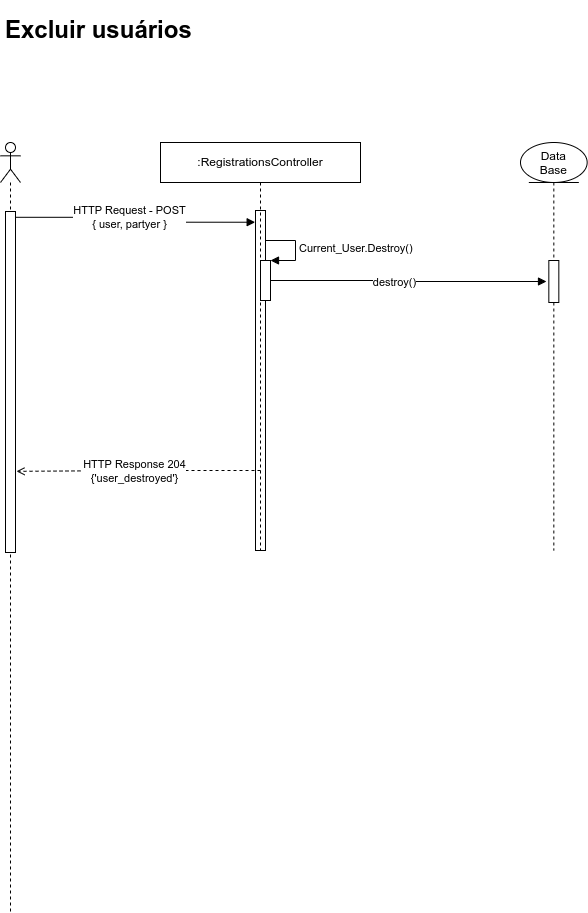

The diagram above was exported from draw.io. Its source (the exported page's mxGraphModel, read from the mxfile embedded in the PNG):
<mxGraphModel dx="1358" dy="773" grid="1" gridSize="10" guides="1" tooltips="1" connect="1" arrows="1" fold="1" page="1" pageScale="1" pageWidth="827" pageHeight="1169" math="0" shadow="0">
  <root>
    <mxCell id="0" />
    <mxCell id="1" parent="0" />
    <mxCell id="hARSqU774Q33Rz-hOgrx-43" value="" style="html=1;points=[];perimeter=orthogonalPerimeter;" parent="1" vertex="1">
      <mxGeometry x="295" y="220" width="10" height="340" as="geometry" />
    </mxCell>
    <mxCell id="hARSqU774Q33Rz-hOgrx-1" value="" style="shape=umlLifeline;participant=umlActor;perimeter=lifelinePerimeter;whiteSpace=wrap;html=1;container=1;collapsible=0;recursiveResize=0;verticalAlign=top;spacingTop=36;outlineConnect=0;" parent="1" vertex="1">
      <mxGeometry x="40" y="152" width="20" height="770" as="geometry" />
    </mxCell>
    <mxCell id="hARSqU774Q33Rz-hOgrx-2" value="" style="html=1;points=[];perimeter=orthogonalPerimeter;" parent="hARSqU774Q33Rz-hOgrx-1" vertex="1">
      <mxGeometry x="5" y="69" width="10" height="341" as="geometry" />
    </mxCell>
    <mxCell id="hARSqU774Q33Rz-hOgrx-18" style="edgeStyle=orthogonalEdgeStyle;rounded=0;orthogonalLoop=1;jettySize=auto;html=1;entryX=-0.033;entryY=0.018;entryDx=0;entryDy=0;entryPerimeter=0;exitX=0.972;exitY=0.017;exitDx=0;exitDy=0;exitPerimeter=0;endArrow=block;align=left;spacingLeft=2;" parent="1" source="hARSqU774Q33Rz-hOgrx-2" edge="1">
      <mxGeometry relative="1" as="geometry">
        <mxPoint x="294.66999999999985" y="231.736" as="targetPoint" />
      </mxGeometry>
    </mxCell>
    <mxCell id="hARSqU774Q33Rz-hOgrx-19" value="HTTP Request - POST&lt;br&gt;{ user, partyer }" style="edgeLabel;html=1;align=center;verticalAlign=middle;resizable=0;points=[];" parent="hARSqU774Q33Rz-hOgrx-18" vertex="1" connectable="0">
      <mxGeometry x="-0.1606" relative="1" as="geometry">
        <mxPoint x="11" as="offset" />
      </mxGeometry>
    </mxCell>
    <mxCell id="hARSqU774Q33Rz-hOgrx-44" value="&lt;h1&gt;Excluir usuários&lt;/h1&gt;" style="text;html=1;strokeColor=none;fillColor=none;spacing=5;spacingTop=-20;whiteSpace=wrap;overflow=hidden;rounded=0;" parent="1" vertex="1">
      <mxGeometry x="40" y="20" width="370" height="100" as="geometry" />
    </mxCell>
    <mxCell id="hARSqU774Q33Rz-hOgrx-45" value="" style="shape=umlLifeline;participant=umlEntity;perimeter=lifelinePerimeter;whiteSpace=wrap;html=1;container=1;collapsible=0;recursiveResize=0;verticalAlign=top;spacingTop=36;outlineConnect=0;" parent="1" vertex="1">
      <mxGeometry x="560" y="152" width="66.66" height="408" as="geometry" />
    </mxCell>
    <mxCell id="hARSqU774Q33Rz-hOgrx-46" value="" style="html=1;points=[];perimeter=orthogonalPerimeter;" parent="hARSqU774Q33Rz-hOgrx-45" vertex="1">
      <mxGeometry x="28.33" y="118" width="10" height="42" as="geometry" />
    </mxCell>
    <mxCell id="hARSqU774Q33Rz-hOgrx-48" value="Data&#10;Base" style="text;align=center;fontStyle=0;verticalAlign=middle;spacingLeft=3;spacingRight=3;strokeColor=none;rotatable=0;points=[[0,0.5],[1,0.5]];portConstraint=eastwest;" parent="hARSqU774Q33Rz-hOgrx-45" vertex="1">
      <mxGeometry x="9.99" y="7" width="46.67" height="26" as="geometry" />
    </mxCell>
    <mxCell id="hARSqU774Q33Rz-hOgrx-3" value=":RegistrationsController" style="shape=umlLifeline;perimeter=lifelinePerimeter;whiteSpace=wrap;html=1;container=1;collapsible=0;recursiveResize=0;outlineConnect=0;" parent="1" vertex="1">
      <mxGeometry x="200" y="152" width="200" height="408" as="geometry" />
    </mxCell>
    <mxCell id="hARSqU774Q33Rz-hOgrx-51" style="edgeStyle=orthogonalEdgeStyle;rounded=0;orthogonalLoop=1;jettySize=auto;html=1;endArrow=block;endFill=1;entryX=-0.233;entryY=0.5;entryDx=0;entryDy=0;entryPerimeter=0;" parent="hARSqU774Q33Rz-hOgrx-3" target="hARSqU774Q33Rz-hOgrx-46" edge="1">
      <mxGeometry relative="1" as="geometry">
        <mxPoint x="100" y="138" as="sourcePoint" />
        <mxPoint x="308.3299999999999" y="138" as="targetPoint" />
        <Array as="points" />
      </mxGeometry>
    </mxCell>
    <mxCell id="hARSqU774Q33Rz-hOgrx-52" value="destroy()" style="edgeLabel;html=1;align=center;verticalAlign=middle;resizable=0;points=[];" parent="hARSqU774Q33Rz-hOgrx-51" vertex="1" connectable="0">
      <mxGeometry x="0.1314" y="-1" relative="1" as="geometry">
        <mxPoint x="-28" y="-1" as="offset" />
      </mxGeometry>
    </mxCell>
    <mxCell id="7fhupe7IxGUfWkAwkE4u-2" value="Current_User.Destroy()" style="edgeStyle=orthogonalEdgeStyle;html=1;align=left;spacingLeft=2;endArrow=block;rounded=0;entryX=1;entryY=0;" parent="hARSqU774Q33Rz-hOgrx-3" target="7fhupe7IxGUfWkAwkE4u-1" edge="1">
      <mxGeometry relative="1" as="geometry">
        <mxPoint x="105" y="98" as="sourcePoint" />
        <Array as="points">
          <mxPoint x="135" y="98" />
        </Array>
      </mxGeometry>
    </mxCell>
    <mxCell id="7fhupe7IxGUfWkAwkE4u-1" value="" style="html=1;points=[];perimeter=orthogonalPerimeter;" parent="hARSqU774Q33Rz-hOgrx-3" vertex="1">
      <mxGeometry x="100" y="118" width="10" height="40" as="geometry" />
    </mxCell>
    <mxCell id="hARSqU774Q33Rz-hOgrx-41" style="edgeStyle=orthogonalEdgeStyle;rounded=0;orthogonalLoop=1;jettySize=auto;html=1;endArrow=open;endFill=0;exitX=0.1;exitY=0.96;exitDx=0;exitDy=0;exitPerimeter=0;dashed=1;entryX=1.1;entryY=0.762;entryDx=0;entryDy=0;entryPerimeter=0;" parent="hARSqU774Q33Rz-hOgrx-3" target="hARSqU774Q33Rz-hOgrx-2" edge="1">
      <mxGeometry relative="1" as="geometry">
        <mxPoint x="100" y="328" as="sourcePoint" />
        <mxPoint x="-130" y="328" as="targetPoint" />
        <Array as="points" />
      </mxGeometry>
    </mxCell>
    <mxCell id="hARSqU774Q33Rz-hOgrx-42" value="HTTP Response 204&lt;br&gt;{'user_destroyed'}" style="edgeLabel;html=1;align=center;verticalAlign=middle;resizable=0;points=[];" parent="hARSqU774Q33Rz-hOgrx-41" vertex="1" connectable="0">
      <mxGeometry x="-0.0711" relative="1" as="geometry">
        <mxPoint x="-13" as="offset" />
      </mxGeometry>
    </mxCell>
  </root>
</mxGraphModel>